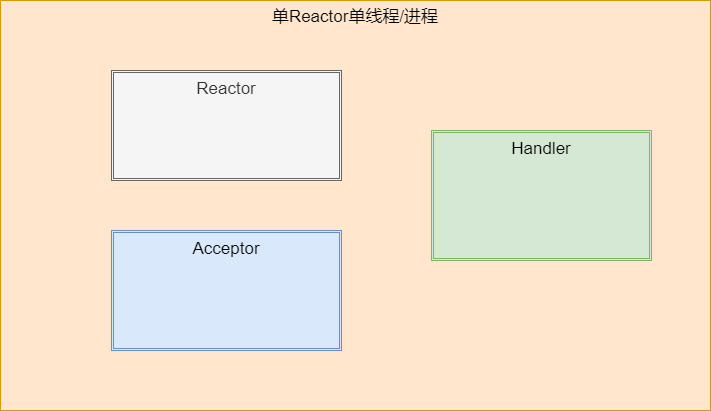

The diagram above was exported from draw.io. Its source (the exported page's mxGraphModel, read from the mxfile embedded in the PNG):
<mxGraphModel dx="1182" dy="676" grid="1" gridSize="10" guides="1" tooltips="1" connect="1" arrows="1" fold="1" page="1" pageScale="1" pageWidth="827" pageHeight="1169" math="0" shadow="0">
  <root>
    <mxCell id="0" />
    <mxCell id="1" parent="0" />
    <mxCell id="-uHzkjcMldxV3BXdVjkU-1" value="单Reactor单线程/进程" style="rounded=0;whiteSpace=wrap;html=1;fontSize=17;verticalAlign=top;fillColor=#ffe6cc;strokeColor=#d79b00;" vertex="1" parent="1">
      <mxGeometry x="70" y="70" width="710" height="410" as="geometry" />
    </mxCell>
    <mxCell id="-uHzkjcMldxV3BXdVjkU-3" value="Reactor" style="shape=ext;double=1;rounded=0;whiteSpace=wrap;html=1;fontSize=17;verticalAlign=top;fillColor=#f5f5f5;fontColor=#333333;strokeColor=#666666;" vertex="1" parent="1">
      <mxGeometry x="181" y="140" width="230" height="110" as="geometry" />
    </mxCell>
    <mxCell id="-uHzkjcMldxV3BXdVjkU-4" value="Acceptor" style="shape=ext;double=1;rounded=0;whiteSpace=wrap;html=1;fontSize=17;verticalAlign=top;fillColor=#dae8fc;strokeColor=#6c8ebf;" vertex="1" parent="1">
      <mxGeometry x="181" y="300" width="230" height="120" as="geometry" />
    </mxCell>
    <mxCell id="-uHzkjcMldxV3BXdVjkU-5" value="Handler" style="shape=ext;double=1;rounded=0;whiteSpace=wrap;html=1;fontSize=17;verticalAlign=top;fillColor=#d5e8d4;strokeColor=#82b366;" vertex="1" parent="1">
      <mxGeometry x="501" y="200" width="220" height="130" as="geometry" />
    </mxCell>
  </root>
</mxGraphModel>